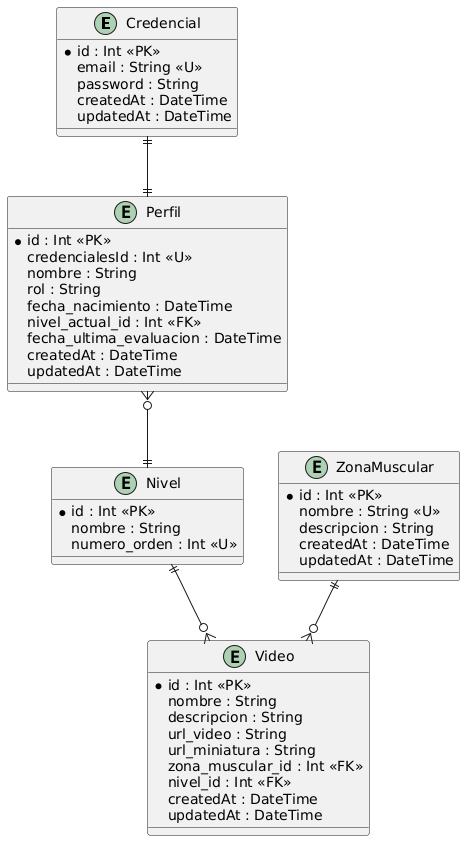

The diagram above was rendered by PlantUML. Its source (embedded in the PNG):
@startuml
entity Credencial {
  *id : Int <<PK>>
  email : String <<U>>
  password : String
  createdAt : DateTime
  updatedAt : DateTime
}

entity Perfil {
  *id : Int <<PK>>
  credencialesId : Int <<U>>
  nombre : String
  rol : String
  fecha_nacimiento : DateTime
  nivel_actual_id : Int <<FK>>
  fecha_ultima_evaluacion : DateTime
  createdAt : DateTime
  updatedAt : DateTime
}

entity Nivel {
  *id : Int <<PK>>
  nombre : String
  numero_orden : Int <<U>>
}

entity Video {
  *id : Int <<PK>>
  nombre : String
  descripcion : String
  url_video : String
  url_miniatura : String
  zona_muscular_id : Int <<FK>>
  nivel_id : Int <<FK>>
  createdAt : DateTime
  updatedAt : DateTime
}

entity ZonaMuscular {
  *id : Int <<PK>>
  nombre : String <<U>>
  descripcion : String
  createdAt : DateTime
  updatedAt : DateTime
}

Credencial ||--|| Perfil
Perfil }o--|| Nivel
Nivel ||--o{ Video 
ZonaMuscular ||--o{ Video
@enduml